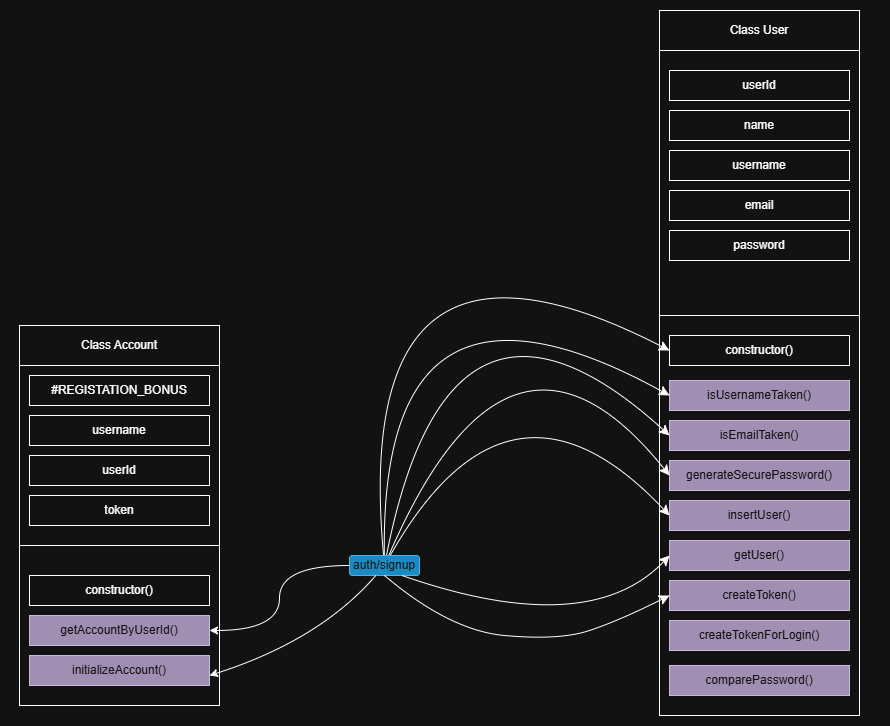

The diagram above was exported from draw.io. Its source (the exported page's mxGraphModel, read from the mxfile embedded in the PNG):
<mxGraphModel dx="1573" dy="797" grid="1" gridSize="10" guides="1" tooltips="1" connect="1" arrows="1" fold="1" page="1" pageScale="1" pageWidth="1100" pageHeight="850" math="0" shadow="0">
  <root>
    <mxCell id="0" />
    <mxCell id="1" parent="0" />
    <mxCell id="mKGKQMz3l4U4MZUPiQ9U-1" parent="1" style="rounded=0;whiteSpace=wrap;html=1;" value="" vertex="1">
      <mxGeometry height="705" width="200" x="790" y="390" as="geometry" />
    </mxCell>
    <mxCell id="mKGKQMz3l4U4MZUPiQ9U-2" parent="1" style="rounded=0;whiteSpace=wrap;html=1;" value="Class User" vertex="1">
      <mxGeometry height="40" width="200" x="790" y="390" as="geometry" />
    </mxCell>
    <mxCell id="mKGKQMz3l4U4MZUPiQ9U-3" parent="1" style="rounded=0;whiteSpace=wrap;html=1;" value="" vertex="1">
      <mxGeometry height="265" width="200" x="790" y="430" as="geometry" />
    </mxCell>
    <mxCell id="mKGKQMz3l4U4MZUPiQ9U-4" parent="1" style="rounded=0;whiteSpace=wrap;html=1;" value="userId" vertex="1">
      <mxGeometry height="30" width="180" x="800" y="450" as="geometry" />
    </mxCell>
    <mxCell id="mKGKQMz3l4U4MZUPiQ9U-5" parent="1" style="rounded=0;whiteSpace=wrap;html=1;" value="name" vertex="1">
      <mxGeometry height="30" width="180" x="800" y="490" as="geometry" />
    </mxCell>
    <mxCell id="mKGKQMz3l4U4MZUPiQ9U-6" parent="1" style="rounded=0;whiteSpace=wrap;html=1;" value="username" vertex="1">
      <mxGeometry height="30" width="180" x="800" y="530" as="geometry" />
    </mxCell>
    <mxCell id="mKGKQMz3l4U4MZUPiQ9U-7" parent="1" style="rounded=0;whiteSpace=wrap;html=1;" value="email" vertex="1">
      <mxGeometry height="30" width="180" x="800" y="570" as="geometry" />
    </mxCell>
    <mxCell id="mKGKQMz3l4U4MZUPiQ9U-8" parent="1" style="rounded=0;whiteSpace=wrap;html=1;" value="password" vertex="1">
      <mxGeometry height="30" width="180" x="800" y="610" as="geometry" />
    </mxCell>
    <mxCell id="mKGKQMz3l4U4MZUPiQ9U-9" parent="1" style="rounded=0;whiteSpace=wrap;html=1;" value="constructor()" vertex="1">
      <mxGeometry height="30" width="180" x="800" y="715" as="geometry" />
    </mxCell>
    <mxCell id="mKGKQMz3l4U4MZUPiQ9U-10" parent="1" style="rounded=0;whiteSpace=wrap;html=1;fillColor=#76608a;strokeColor=#432D57;fontColor=#ffffff;" value="isUsernameTaken()" vertex="1">
      <mxGeometry height="30" width="180" x="800" y="760" as="geometry" />
    </mxCell>
    <mxCell id="mKGKQMz3l4U4MZUPiQ9U-11" parent="1" style="rounded=0;whiteSpace=wrap;html=1;fillColor=#76608a;fontColor=#ffffff;strokeColor=#432D57;" value="isEmailTaken()" vertex="1">
      <mxGeometry height="30" width="180" x="800" y="800" as="geometry" />
    </mxCell>
    <mxCell id="mKGKQMz3l4U4MZUPiQ9U-12" parent="1" style="rounded=0;whiteSpace=wrap;html=1;fillColor=#76608a;fontColor=#ffffff;strokeColor=#432D57;" value="generateSecurePassword()" vertex="1">
      <mxGeometry height="30" width="180" x="800" y="840" as="geometry" />
    </mxCell>
    <mxCell id="mKGKQMz3l4U4MZUPiQ9U-13" parent="1" style="rounded=0;whiteSpace=wrap;html=1;fillColor=#76608a;fontColor=#ffffff;strokeColor=#432D57;" value="insertUser()" vertex="1">
      <mxGeometry height="30" width="180" x="800" y="880" as="geometry" />
    </mxCell>
    <mxCell id="mKGKQMz3l4U4MZUPiQ9U-14" parent="1" style="rounded=0;whiteSpace=wrap;html=1;fillColor=#76608a;fontColor=#ffffff;strokeColor=#432D57;" value="getUser()" vertex="1">
      <mxGeometry height="30" width="180" x="800" y="920" as="geometry" />
    </mxCell>
    <mxCell id="mKGKQMz3l4U4MZUPiQ9U-15" parent="1" style="rounded=0;whiteSpace=wrap;html=1;fillColor=#76608a;fontColor=#ffffff;strokeColor=#432D57;" value="createToken()" vertex="1">
      <mxGeometry height="30" width="180" x="800" y="960" as="geometry" />
    </mxCell>
    <mxCell id="mKGKQMz3l4U4MZUPiQ9U-16" parent="1" style="rounded=0;whiteSpace=wrap;html=1;fillColor=#76608a;fontColor=#ffffff;strokeColor=#432D57;" value="createTokenForLogin()" vertex="1">
      <mxGeometry height="30" width="180" x="800" y="1000" as="geometry" />
    </mxCell>
    <mxCell id="mKGKQMz3l4U4MZUPiQ9U-17" edge="1" parent="1" style="edgeStyle=none;curved=1;rounded=0;orthogonalLoop=1;jettySize=auto;html=1;exitX=0;exitY=0.5;exitDx=0;exitDy=0;fontSize=12;startSize=8;endSize=8;">
      <mxGeometry relative="1" as="geometry">
        <mxPoint x="1000" y="485" as="sourcePoint" />
        <mxPoint x="1000" y="485" as="targetPoint" />
      </mxGeometry>
    </mxCell>
    <mxCell id="mKGKQMz3l4U4MZUPiQ9U-18" parent="1" style="rounded=0;whiteSpace=wrap;html=1;" value="" vertex="1">
      <mxGeometry height="380" width="200" x="150" y="705" as="geometry" />
    </mxCell>
    <mxCell id="mKGKQMz3l4U4MZUPiQ9U-19" parent="1" style="rounded=0;whiteSpace=wrap;html=1;" value="Class Account" vertex="1">
      <mxGeometry height="40" width="200" x="150" y="705" as="geometry" />
    </mxCell>
    <mxCell id="mKGKQMz3l4U4MZUPiQ9U-20" parent="1" style="rounded=0;whiteSpace=wrap;html=1;" value="" vertex="1">
      <mxGeometry height="180" width="200" x="150" y="745" as="geometry" />
    </mxCell>
    <mxCell id="mKGKQMz3l4U4MZUPiQ9U-21" parent="1" style="rounded=0;whiteSpace=wrap;html=1;fillColor=#76608a;strokeColor=#432D57;fontColor=#ffffff;" value="getAccountByUserId()" vertex="1">
      <mxGeometry height="30" width="180" x="160" y="995" as="geometry" />
    </mxCell>
    <mxCell id="mKGKQMz3l4U4MZUPiQ9U-22" edge="1" parent="1" source="mKGKQMz3l4U4MZUPiQ9U-18" style="edgeStyle=none;curved=1;rounded=0;orthogonalLoop=1;jettySize=auto;html=1;exitX=0;exitY=0.5;exitDx=0;exitDy=0;fontSize=12;startSize=8;endSize=8;" target="mKGKQMz3l4U4MZUPiQ9U-18">
      <mxGeometry relative="1" as="geometry" />
    </mxCell>
    <mxCell id="mKGKQMz3l4U4MZUPiQ9U-23" parent="1" style="rounded=0;whiteSpace=wrap;html=1;" value="constructor()" vertex="1">
      <mxGeometry height="30" width="180" x="160" y="955" as="geometry" />
    </mxCell>
    <mxCell id="mKGKQMz3l4U4MZUPiQ9U-24" parent="1" style="rounded=0;whiteSpace=wrap;html=1;" value="userId" vertex="1">
      <mxGeometry height="30" width="180" x="160" y="835" as="geometry" />
    </mxCell>
    <mxCell id="mKGKQMz3l4U4MZUPiQ9U-25" parent="1" style="rounded=0;whiteSpace=wrap;html=1;" value="username" vertex="1">
      <mxGeometry height="30" width="180" x="160" y="795" as="geometry" />
    </mxCell>
    <mxCell id="mKGKQMz3l4U4MZUPiQ9U-26" parent="1" style="rounded=0;whiteSpace=wrap;html=1;" value="token" vertex="1">
      <mxGeometry height="30" width="180" x="160" y="875" as="geometry" />
    </mxCell>
    <mxCell id="mKGKQMz3l4U4MZUPiQ9U-27" parent="1" style="rounded=0;whiteSpace=wrap;html=1;fillColor=#76608a;fontColor=#ffffff;strokeColor=#432D57;" value="initializeAccount()" vertex="1">
      <mxGeometry height="30" width="180" x="160" y="1035" as="geometry" />
    </mxCell>
    <mxCell id="mKGKQMz3l4U4MZUPiQ9U-28" parent="1" style="rounded=0;whiteSpace=wrap;html=1;" value="#REGISTATION_BONUS" vertex="1">
      <mxGeometry height="30" width="180" x="160" y="755" as="geometry" />
    </mxCell>
    <mxCell id="mKGKQMz3l4U4MZUPiQ9U-29" edge="1" parent="1" source="mKGKQMz3l4U4MZUPiQ9U-38" style="edgeStyle=none;curved=1;rounded=0;orthogonalLoop=1;jettySize=auto;html=1;entryX=0;entryY=0.5;entryDx=0;entryDy=0;fontSize=12;startSize=8;endSize=8;" target="mKGKQMz3l4U4MZUPiQ9U-10">
      <mxGeometry relative="1" as="geometry">
        <Array as="points">
          <mxPoint x="510" y="615" />
        </Array>
      </mxGeometry>
    </mxCell>
    <mxCell id="mKGKQMz3l4U4MZUPiQ9U-30" edge="1" parent="1" source="mKGKQMz3l4U4MZUPiQ9U-38" style="edgeStyle=none;curved=1;rounded=0;orthogonalLoop=1;jettySize=auto;html=1;entryX=0;entryY=0.5;entryDx=0;entryDy=0;fontSize=12;startSize=8;endSize=8;" target="mKGKQMz3l4U4MZUPiQ9U-11">
      <mxGeometry relative="1" as="geometry">
        <Array as="points">
          <mxPoint x="580" y="615" />
        </Array>
      </mxGeometry>
    </mxCell>
    <mxCell id="mKGKQMz3l4U4MZUPiQ9U-31" edge="1" parent="1" source="mKGKQMz3l4U4MZUPiQ9U-38" style="edgeStyle=none;curved=1;rounded=0;orthogonalLoop=1;jettySize=auto;html=1;entryX=0;entryY=0.5;entryDx=0;entryDy=0;fontSize=12;startSize=8;endSize=8;" target="mKGKQMz3l4U4MZUPiQ9U-12">
      <mxGeometry relative="1" as="geometry">
        <Array as="points">
          <mxPoint x="640" y="655" />
        </Array>
      </mxGeometry>
    </mxCell>
    <mxCell id="mKGKQMz3l4U4MZUPiQ9U-32" edge="1" parent="1" source="mKGKQMz3l4U4MZUPiQ9U-38" style="edgeStyle=none;curved=1;rounded=0;orthogonalLoop=1;jettySize=auto;html=1;entryX=0;entryY=0.5;entryDx=0;entryDy=0;fontSize=12;startSize=8;endSize=8;" target="mKGKQMz3l4U4MZUPiQ9U-13">
      <mxGeometry relative="1" as="geometry">
        <Array as="points">
          <mxPoint x="640" y="725" />
        </Array>
      </mxGeometry>
    </mxCell>
    <mxCell id="mKGKQMz3l4U4MZUPiQ9U-37" edge="1" parent="1" source="mKGKQMz3l4U4MZUPiQ9U-38" style="edgeStyle=none;curved=1;rounded=0;orthogonalLoop=1;jettySize=auto;html=1;entryX=0;entryY=0.5;entryDx=0;entryDy=0;fontSize=12;startSize=8;endSize=8;" target="mKGKQMz3l4U4MZUPiQ9U-9">
      <mxGeometry relative="1" as="geometry">
        <Array as="points">
          <mxPoint x="480" y="565" />
        </Array>
      </mxGeometry>
    </mxCell>
    <mxCell id="mKGKQMz3l4U4MZUPiQ9U-48" edge="1" parent="1" source="mKGKQMz3l4U4MZUPiQ9U-38" style="edgeStyle=orthogonalEdgeStyle;rounded=0;orthogonalLoop=1;jettySize=auto;html=1;entryX=1;entryY=0.5;entryDx=0;entryDy=0;curved=1;" target="mKGKQMz3l4U4MZUPiQ9U-21">
      <mxGeometry relative="1" as="geometry" />
    </mxCell>
    <mxCell id="mKGKQMz3l4U4MZUPiQ9U-38" parent="1" style="rounded=1;whiteSpace=wrap;html=1;fillColor=#1ba1e2;fontColor=#ffffff;strokeColor=#006EAF;" value="auth/signup" vertex="1">
      <mxGeometry height="20" width="70" x="480" y="935" as="geometry" />
    </mxCell>
    <mxCell id="mKGKQMz3l4U4MZUPiQ9U-39" edge="1" parent="1" style="edgeStyle=none;curved=1;rounded=0;orthogonalLoop=1;jettySize=auto;html=1;exitX=0.5;exitY=0;exitDx=0;exitDy=0;fontSize=12;startSize=8;endSize=8;">
      <mxGeometry relative="1" as="geometry">
        <mxPoint x="780" y="825" as="sourcePoint" />
        <mxPoint x="780" y="825" as="targetPoint" />
      </mxGeometry>
    </mxCell>
    <mxCell id="mKGKQMz3l4U4MZUPiQ9U-40" parent="1" style="rounded=0;whiteSpace=wrap;html=1;fillColor=#76608a;fontColor=#ffffff;strokeColor=#432D57;" value="comparePassword()" vertex="1">
      <mxGeometry height="30" width="180" x="800" y="1045" as="geometry" />
    </mxCell>
    <mxCell id="mKGKQMz3l4U4MZUPiQ9U-42" edge="1" parent="1" source="mKGKQMz3l4U4MZUPiQ9U-38" style="edgeStyle=none;curved=1;rounded=0;orthogonalLoop=1;jettySize=auto;html=1;entryX=0;entryY=0.5;entryDx=0;entryDy=0;fontSize=12;startSize=8;endSize=8;exitX=0.75;exitY=1;exitDx=0;exitDy=0;" target="mKGKQMz3l4U4MZUPiQ9U-14">
      <mxGeometry relative="1" as="geometry">
        <Array as="points">
          <mxPoint x="719" y="1020" />
        </Array>
        <mxPoint x="600" y="1230" as="sourcePoint" />
        <mxPoint x="879" y="1190" as="targetPoint" />
      </mxGeometry>
    </mxCell>
    <mxCell id="mKGKQMz3l4U4MZUPiQ9U-43" edge="1" parent="1" source="mKGKQMz3l4U4MZUPiQ9U-38" style="edgeStyle=none;curved=1;rounded=0;orthogonalLoop=1;jettySize=auto;html=1;entryX=0;entryY=0.5;entryDx=0;entryDy=0;fontSize=12;startSize=8;endSize=8;exitX=0.5;exitY=1;exitDx=0;exitDy=0;" target="mKGKQMz3l4U4MZUPiQ9U-15">
      <mxGeometry relative="1" as="geometry">
        <Array as="points">
          <mxPoint x="580" y="1010" />
          <mxPoint x="690" y="1020" />
          <mxPoint x="750" y="1000" />
        </Array>
        <mxPoint x="490" y="955" as="sourcePoint" />
        <mxPoint x="757" y="935" as="targetPoint" />
      </mxGeometry>
    </mxCell>
    <mxCell id="mKGKQMz3l4U4MZUPiQ9U-47" edge="1" parent="1" source="mKGKQMz3l4U4MZUPiQ9U-38" style="rounded=0;orthogonalLoop=1;jettySize=auto;html=1;entryX=0.95;entryY=0.921;entryDx=0;entryDy=0;entryPerimeter=0;curved=1;" target="mKGKQMz3l4U4MZUPiQ9U-18">
      <mxGeometry relative="1" as="geometry">
        <Array as="points">
          <mxPoint x="450" y="1020" />
        </Array>
      </mxGeometry>
    </mxCell>
  </root>
</mxGraphModel>